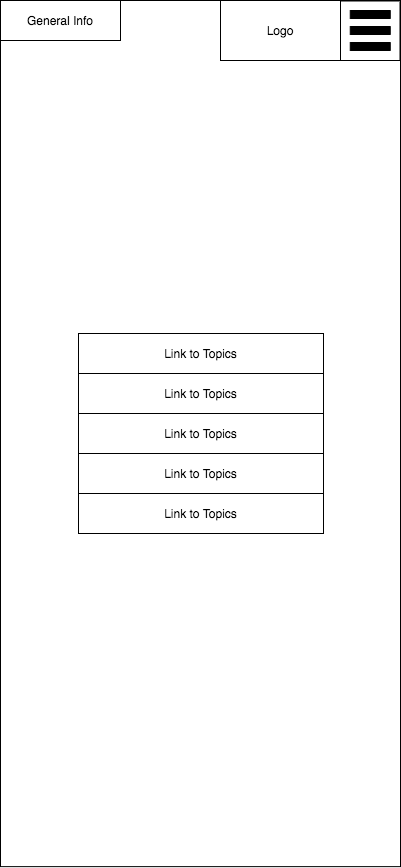

The diagram above was exported from draw.io. Its source (the exported page's mxGraphModel, read from the mxfile embedded in the PNG):
<mxGraphModel dx="1092" dy="1019" grid="1" gridSize="10" guides="1" tooltips="1" connect="1" arrows="1" fold="1" page="1" pageScale="1" pageWidth="850" pageHeight="1100" math="0" shadow="0">
  <root>
    <mxCell id="0" />
    <mxCell id="1" parent="0" />
    <mxCell id="CEjDYb79Ir69ZwUCRZjB-1" value="" style="rounded=0;whiteSpace=wrap;html=1;aspect=fixed;" parent="1" vertex="1">
      <mxGeometry x="225" y="117" width="400" height="866.13" as="geometry" />
    </mxCell>
    <mxCell id="CEjDYb79Ir69ZwUCRZjB-2" value="Logo" style="rounded=0;whiteSpace=wrap;html=1;" parent="1" vertex="1">
      <mxGeometry x="445" y="117" width="120" height="60" as="geometry" />
    </mxCell>
    <mxCell id="CEjDYb79Ir69ZwUCRZjB-8" value="Link to Topics" style="rounded=0;whiteSpace=wrap;html=1;" parent="1" vertex="1">
      <mxGeometry x="303" y="450" width="245" height="40" as="geometry" />
    </mxCell>
    <mxCell id="CEjDYb79Ir69ZwUCRZjB-9" value="Link to Topics" style="rounded=0;whiteSpace=wrap;html=1;" parent="1" vertex="1">
      <mxGeometry x="303" y="490" width="245" height="40" as="geometry" />
    </mxCell>
    <mxCell id="CEjDYb79Ir69ZwUCRZjB-10" value="Link to Topics" style="rounded=0;whiteSpace=wrap;html=1;" parent="1" vertex="1">
      <mxGeometry x="303" y="530" width="245" height="40" as="geometry" />
    </mxCell>
    <mxCell id="CEjDYb79Ir69ZwUCRZjB-11" value="Link to Topics" style="rounded=0;whiteSpace=wrap;html=1;" parent="1" vertex="1">
      <mxGeometry x="303" y="570" width="245" height="40" as="geometry" />
    </mxCell>
    <mxCell id="CEjDYb79Ir69ZwUCRZjB-12" value="Link to Topics" style="rounded=0;whiteSpace=wrap;html=1;" parent="1" vertex="1">
      <mxGeometry x="303" y="610" width="245" height="40" as="geometry" />
    </mxCell>
    <mxCell id="CEjDYb79Ir69ZwUCRZjB-13" value="General Info" style="rounded=0;whiteSpace=wrap;html=1;" parent="1" vertex="1">
      <mxGeometry x="225" y="117" width="120" height="40" as="geometry" />
    </mxCell>
    <mxCell id="VDuhqeaPD4fhdUFM4sI0-1" value="" style="whiteSpace=wrap;html=1;aspect=fixed;" vertex="1" parent="1">
      <mxGeometry x="565" y="117.5" width="59.5" height="59.5" as="geometry" />
    </mxCell>
    <mxCell id="VDuhqeaPD4fhdUFM4sI0-2" value="" style="shape=parallelMarker;html=1;outlineConnect=0;rotation=90;" vertex="1" parent="1">
      <mxGeometry x="574.75" y="127" width="40" height="40" as="geometry" />
    </mxCell>
  </root>
</mxGraphModel>